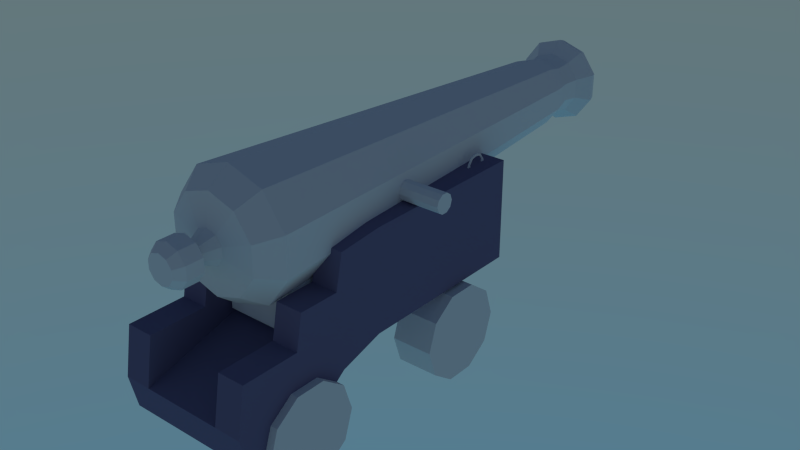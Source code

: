# Source: cannon.blend  (saved by Blender 2.74.0; exported with 4.5.12 LTS)
import bpy
from mathutils import Matrix  # noqa: F401  (used for matrix-valued properties, if any)

bpy.ops.wm.read_factory_settings(use_empty=True)
scene = bpy.context.scene
scene.name = 'Scene'

# ---- collections
col_collection_1 = bpy.data.collections.new('Collection 1'); scene.collection.children.link(col_collection_1)

# ---- materials (node trees are filled in below, after node groups)
mat_material = bpy.data.materials.new('Material')
mat_material.alpha_threshold = 0.0
mat_material.roughness = 0.5
mat_material.line_color = (0.0, 0.0, 0.0, 1.0)

# ---- material node trees
mat_material.use_nodes = True; mat_material.node_tree.nodes.clear()
_N = mat_material.node_tree.nodes; _L = mat_material.node_tree.links
n0 = _N.new('ShaderNodeOutputMaterial'); n0.name = 'Material Output'; n0.location = (300, 300)
n1 = _N.new('ShaderNodeBsdfDiffuse'); n1.name = 'Diffuse BSDF'; n1.location = (10, 300)
n1.inputs[0].default_value = (0.1683, 0.1528, 0.2668, 1.0)
_L.new(n1.outputs[0], n0.inputs[0])
n0.is_active_output = True

# ---- world
world_world = bpy.data.worlds.new('World'); scene.world = world_world
world_world.use_nodes = True; world_world.node_tree.nodes.clear()
_N = world_world.node_tree.nodes; _L = world_world.node_tree.links
n0 = _N.new('ShaderNodeOutputWorld'); n0.name = 'World Output'; n0.location = (300, 300)
n1 = _N.new('ShaderNodeBackground'); n1.name = 'Background'; n1.location = (10, 300)
n2 = _N.new('ShaderNodeTexSky'); n2.name = 'Sky Texture'; n2.location = (-190, 300)
n2.sky_type = 'HOSEK_WILKIE'
n2.sun_elevation = 1.571
_L.new(n1.outputs[0], n0.inputs[0])
_L.new(n2.outputs[0], n1.inputs[0])
n0.is_active_output = True
world_world.color = (0.05088, 0.05088, 0.05088)
world_world.use_sun_shadow = False
world_world.sun_shadow_jitter_overblur = 0.0
world_world.cycles.sampling_method = 'MANUAL'
world_world.cycles.sample_map_resolution = 256

# ---- meshes
me_cylinder_002 = bpy.data.meshes.new('Cylinder.002')
me_cylinder_002.from_pydata([(5.109e-09, 1.0, -0.867), (-5.109e-09, 1.0, 0.867), (0.5878, 0.809, -0.867), (0.5878, 0.809, 0.867), (0.9511, 0.309, -0.867), (0.9511, 0.309, 0.867), (0.9511, -0.309, -0.867), (0.9511, -0.309, 0.867), (0.5878, -0.809, -0.867), (0.5878, -0.809, 0.867), (-8.231e-08, -1.0, -0.867), (-9.253e-08, -1.0, 0.867), (-0.5878, -0.809, -0.867), (-0.5878, -0.809, 0.867), (-0.9511, -0.309, -0.867), (-0.9511, -0.309, 0.867), (-0.9511, 0.309, -0.867), (-0.9511, 0.309, 0.867), (-0.5878, 0.809, -0.867), (-0.5878, 0.809, 0.867)], [], [(0, 1, 3, 2), (2, 3, 5, 4), (4, 5, 7, 6), (6, 7, 9, 8), (8, 9, 11, 10), (10, 11, 13, 12), (12, 13, 15, 14), (14, 15, 17, 16), (3, 1, 19, 17, 15, 13, 11, 9, 7, 5), (18, 19, 1, 0), (16, 17, 19, 18), (0, 2, 4, 6, 8, 10, 12, 14, 16, 18)])
me_cylinder_002.use_remesh_preserve_volume = False
me_cylinder_002.use_remesh_preserve_attributes = False
me_cylinder_002.use_mirror_vertex_groups = False
me_cylinder_002.update()
me_cube_001 = bpy.data.meshes.new('Cube.001')
me_cube_001.from_pydata([(-1.0, -1.0, -1.0), (-1.0, -1.0, 0.2257), (-1.0, 1.0, -1.0), (-1.0, 1.0, 0.2257), (1.0, -1.0, -1.0), (1.0, -1.0, 0.2257), (1.0, 1.0, -1.0), (1.0, 1.0, 0.2257)], [], [(1, 3, 2, 0), (3, 7, 6, 2), (7, 5, 4, 6), (5, 1, 0, 4), (0, 2, 6, 4), (5, 7, 3, 1)])
me_cube_001.use_remesh_preserve_volume = False
me_cube_001.use_remesh_preserve_attributes = False
me_cube_001.use_mirror_vertex_groups = False
me_cube_001.update()
me_cylinder_001 = bpy.data.meshes.new('Cylinder.001')
me_cylinder_001.from_pydata([(-6.435e-07, 1.0, -9.523), (6.435e-07, 1.0, 9.523), (0.5878, 0.809, -9.523), (0.5878, 0.809, 9.523), (0.9511, 0.309, -9.523), (0.9511, 0.309, 9.523), (0.9511, -0.309, -9.523), (0.9511, -0.309, 9.523), (0.5878, -0.809, -9.523), (0.5878, -0.809, 9.523), (-7.309e-07, -1.0, -9.523), (5.56e-07, -1.0, 9.523), (-0.5878, -0.809, -9.523), (-0.5878, -0.809, 9.523), (-0.9511, -0.309, -9.523), (-0.9511, -0.309, 9.523), (-0.9511, 0.309, -9.523), (-0.9511, 0.309, 9.523), (-0.5878, 0.809, -9.523), (-0.5878, 0.809, 9.523)], [], [(0, 1, 3, 2), (2, 3, 5, 4), (4, 5, 7, 6), (6, 7, 9, 8), (8, 9, 11, 10), (10, 11, 13, 12), (12, 13, 15, 14), (14, 15, 17, 16), (3, 1, 19, 17, 15, 13, 11, 9, 7, 5), (18, 19, 1, 0), (16, 17, 19, 18), (0, 2, 4, 6, 8, 10, 12, 14, 16, 18)])
me_cylinder_001.use_remesh_preserve_volume = False
me_cylinder_001.use_remesh_preserve_attributes = False
me_cylinder_001.use_mirror_vertex_groups = False
me_cylinder_001.update()
me_circle = bpy.data.meshes.new('Circle')
me_circle.from_pydata([(-3.763, -0.04584, 1.89), (-3.667, -0.3142, 1.89), (-3.509, -0.5312, 1.89), (-3.254, -0.6141, 1.89), (-2.999, -0.5312, 1.89), (-2.841, -0.3142, 1.89), (-2.745, -0.04584, 1.89), (-3.535, -0.06719, 1.89), (-3.601, -0.2928, 1.89), (-3.469, -0.4753, 1.89), (-3.254, -0.5451, 1.89), (-3.04, -0.4753, 1.89), (-2.907, -0.2928, 1.89), (-2.974, -0.06719, 1.89)], [], [(6, 5, 12, 13), (5, 4, 11, 12), (4, 3, 10, 11), (3, 2, 9, 10), (2, 1, 8, 9), (1, 0, 7, 8)])
me_circle.use_remesh_preserve_volume = False
me_circle.use_remesh_preserve_attributes = False
me_circle.use_mirror_vertex_groups = False
me_circle.update()
me_cylinder = bpy.data.meshes.new('Cylinder')
me_cylinder.from_pydata([(4.055e-08, 0.928, -2.265), (5.361e-08, 0.523, 3.964), (0.5454, 0.7507, -2.265), (0.3074, 0.4231, 3.964), (0.8825, 0.2868, -2.265), (0.4974, 0.1616, 3.964), (0.8825, -0.2868, -2.265), (0.4974, -0.1616, 3.964), (0.5454, -0.7507, -2.265), (0.3074, -0.4231, 3.964), (-4.058e-08, -0.928, -2.265), (7.891e-09, -0.523, 3.964), (-0.5454, -0.7507, -2.265), (-0.3074, -0.4231, 3.964), (-0.8825, -0.2868, -2.265), (-0.4974, -0.1616, 3.964), (-0.8825, 0.2868, -2.265), (-0.4974, 0.1616, 3.964), (-0.5454, 0.7507, -2.265), (-0.3074, 0.4231, 3.964), (5.487e-08, 0.4339, 4.29), (0.2551, 0.351, 4.29), (0.4127, 0.1341, 4.29), (0.4127, -0.1341, 4.29), (0.2551, -0.3511, 4.29), (1.694e-08, -0.4339, 4.29), (-0.2551, -0.3511, 4.29), (-0.4127, -0.1341, 4.29), (-0.4127, 0.1341, 4.29), (-0.2551, 0.351, 4.29), (-7.715e-08, 0.651, 4.703), (0.3826, 0.5267, 4.703), (0.6191, 0.2012, 4.703), (0.6191, -0.2012, 4.703), (0.3826, -0.5267, 4.703), (-1.341e-07, -0.651, 4.703), (-0.3827, -0.5267, 4.703), (-0.6191, -0.2012, 4.703), (-0.6191, 0.2012, 4.703), (-0.3826, 0.5267, 4.703), (-2.181e-07, 0.6122, 4.816), (0.3598, 0.4953, 4.816), (0.5822, 0.1892, 4.816), (0.5822, -0.1892, 4.816), (0.3598, -0.4953, 4.816), (-2.717e-07, -0.6122, 4.816), (-0.3598, -0.4953, 4.816), (-0.5822, -0.1892, 4.816), (-0.5822, 0.1892, 4.816), (-0.3598, 0.4953, 4.816), (4.132e-08, 0.6889, -2.58), (0.4049, 0.5574, -2.58), (0.6552, 0.2129, -2.58), (0.6552, -0.2129, -2.58), (0.4049, -0.5574, -2.58), (-1.89e-08, -0.6889, -2.58), (-0.4049, -0.5574, -2.58), (-0.6552, -0.2129, -2.58), (-0.6552, 0.2129, -2.58), (-0.4049, 0.5574, -2.58), (4.32e-08, 0.2462, -2.649), (0.1447, 0.1992, -2.649), (0.2342, 0.07608, -2.649), (0.2342, -0.07608, -2.649), (0.1447, -0.1992, -2.649), (2.168e-08, -0.2462, -2.649), (-0.1447, -0.1992, -2.649), (-0.2342, -0.07608, -2.649), (-0.2342, 0.07608, -2.649), (-0.1447, 0.1992, -2.649), (4.362e-08, 0.1475, -2.855), (0.0867, 0.1193, -2.855), (0.1403, 0.04558, -2.855), (0.1403, -0.04558, -2.855), (0.0867, -0.1193, -2.855), (3.073e-08, -0.1475, -2.855), (-0.0867, -0.1193, -2.855), (-0.1403, -0.04558, -2.855), (-0.1403, 0.04558, -2.855), (-0.0867, 0.1193, -2.855), (4.44e-08, 0.3063, -2.963), (0.1801, 0.2478, -2.963), (0.2913, 0.09466, -2.963), (0.2913, -0.09466, -2.963), (0.1801, -0.2478, -2.963), (1.762e-08, -0.3063, -2.963), (-0.1801, -0.2478, -2.963), (-0.2913, -0.09466, -2.963), (-0.2913, 0.09466, -2.963), (-0.1801, 0.2478, -2.963), (4.44e-08, 0.3063, -3.222), (0.1801, 0.2478, -3.222), (0.2913, 0.09466, -3.222), (0.2913, -0.09466, -3.222), (0.1801, -0.2478, -3.222), (1.762e-08, -0.3063, -3.222), (-0.1801, -0.2478, -3.222), (-0.2913, -0.09466, -3.222), (-0.2913, 0.09466, -3.222), (-0.1801, 0.2478, -3.222), (4.52e-08, 0.2095, -3.345), (0.1231, 0.1695, -3.345), (0.1993, 0.06474, -3.345), (0.1993, -0.06474, -3.345), (0.1231, -0.1695, -3.345), (2.689e-08, -0.2095, -3.345), (-0.1231, -0.1695, -3.345), (-0.1993, -0.06474, -3.345), (-0.1993, 0.06474, -3.345), (-0.1231, 0.1695, -3.345), (-2.274e-07, 0.4217, 4.892), (0.2478, 0.3411, 4.892), (0.401, 0.1303, 4.892), (0.401, -0.1303, 4.892), (0.2478, -0.3411, 4.892), (-2.643e-07, -0.4217, 4.892), (-0.2478, -0.3411, 4.892), (-0.401, -0.1303, 4.892), (-0.401, 0.1303, 4.892), (-0.2478, 0.3411, 4.892), (3.649e-06, 0.4217, -2.221), (0.2478, 0.3411, -2.221), (0.401, 0.1303, -2.221), (0.401, -0.1303, -2.221), (0.2478, -0.3411, -2.221), (3.612e-06, -0.4217, -2.221), (-0.2478, -0.3411, -2.221), (-0.401, -0.1303, -2.221), (-0.401, 0.1303, -2.221), (-0.2478, 0.3411, -2.221), (-1.148e-08, 0.4734, 4.512), (-0.2783, 0.383, 4.512), (-0.4502, 0.1463, 4.512), (-0.4502, -0.1463, 4.512), (-0.2783, -0.383, 4.512), (-5.286e-08, -0.4734, 4.512), (0.2783, -0.383, 4.512), (0.4502, -0.1463, 4.512), (0.4502, 0.1463, 4.512), (0.2783, 0.383, 4.512)], [], [(0, 1, 3, 2), (2, 3, 5, 4), (4, 5, 7, 6), (6, 7, 9, 8), (8, 9, 11, 10), (10, 11, 13, 12), (12, 13, 15, 14), (14, 15, 17, 16), (1, 19, 29, 20), (18, 19, 1, 0), (16, 17, 19, 18), (18, 0, 50, 59), (130, 131, 39, 30), (19, 17, 28, 29), (17, 15, 27, 28), (15, 13, 26, 27), (13, 11, 25, 26), (11, 9, 24, 25), (9, 7, 23, 24), (7, 5, 22, 23), (5, 3, 21, 22), (3, 1, 20, 21), (30, 39, 49, 40), (131, 132, 38, 39), (132, 133, 37, 38), (133, 134, 36, 37), (134, 135, 35, 36), (135, 136, 34, 35), (136, 137, 33, 34), (137, 138, 32, 33), (138, 139, 31, 32), (139, 130, 30, 31), (40, 49, 119, 110), (39, 38, 48, 49), (38, 37, 47, 48), (37, 36, 46, 47), (36, 35, 45, 46), (35, 34, 44, 45), (34, 33, 43, 44), (33, 32, 42, 43), (32, 31, 41, 42), (31, 30, 40, 41), (59, 50, 60, 69), (16, 18, 59, 58), (14, 16, 58, 57), (12, 14, 57, 56), (10, 12, 56, 55), (8, 10, 55, 54), (6, 8, 54, 53), (4, 6, 53, 52), (2, 4, 52, 51), (0, 2, 51, 50), (69, 60, 70, 79), (58, 59, 69, 68), (57, 58, 68, 67), (56, 57, 67, 66), (55, 56, 66, 65), (54, 55, 65, 64), (53, 54, 64, 63), (52, 53, 63, 62), (51, 52, 62, 61), (50, 51, 61, 60), (79, 70, 80, 89), (68, 69, 79, 78), (67, 68, 78, 77), (66, 67, 77, 76), (65, 66, 76, 75), (64, 65, 75, 74), (63, 64, 74, 73), (62, 63, 73, 72), (61, 62, 72, 71), (60, 61, 71, 70), (89, 80, 90, 99), (78, 79, 89, 88), (77, 78, 88, 87), (76, 77, 87, 86), (75, 76, 86, 85), (74, 75, 85, 84), (73, 74, 84, 83), (72, 73, 83, 82), (71, 72, 82, 81), (70, 71, 81, 80), (99, 90, 100, 109), (88, 89, 99, 98), (87, 88, 98, 97), (86, 87, 97, 96), (85, 86, 96, 95), (84, 85, 95, 94), (83, 84, 94, 93), (82, 83, 93, 92), (81, 82, 92, 91), (80, 81, 91, 90), (100, 101, 102, 103, 104, 105, 106, 107, 108, 109), (98, 99, 109, 108), (97, 98, 108, 107), (96, 97, 107, 106), (95, 96, 106, 105), (94, 95, 105, 104), (93, 94, 104, 103), (92, 93, 103, 102), (91, 92, 102, 101), (90, 91, 101, 100), (110, 119, 129, 120), (49, 48, 118, 119), (48, 47, 117, 118), (47, 46, 116, 117), (46, 45, 115, 116), (45, 44, 114, 115), (44, 43, 113, 114), (43, 42, 112, 113), (42, 41, 111, 112), (41, 40, 110, 111), (121, 120, 129, 128, 127, 126, 125, 124, 123, 122), (119, 118, 128, 129), (118, 117, 127, 128), (117, 116, 126, 127), (116, 115, 125, 126), (115, 114, 124, 125), (114, 113, 123, 124), (113, 112, 122, 123), (112, 111, 121, 122), (111, 110, 120, 121), (21, 20, 130, 139), (22, 21, 139, 138), (23, 22, 138, 137), (24, 23, 137, 136), (25, 24, 136, 135), (26, 25, 135, 134), (27, 26, 134, 133), (28, 27, 133, 132), (29, 28, 132, 131), (20, 29, 131, 130)])
me_cylinder.use_remesh_preserve_volume = False
me_cylinder.use_remesh_preserve_attributes = False
me_cylinder.use_mirror_vertex_groups = False
me_cylinder.update()
me_cube = bpy.data.meshes.new('Cube')
me_cube.from_pydata([(1.0, 1.804, -0.8189), (1.0, -0.8302, -0.8189), (-1.0, -0.8302, -0.8189), (-1.0, 1.804, -0.8189), (1.0, 1.804, 0.6944), (1.0, -0.8189, 0.6944), (-1.0, -0.8189, 0.6944), (-1.0, 1.804, 0.6944), (1.0, -1.496, -1.019), (-1.0, -1.496, -1.019), (1.0, -1.484, 0.6302), (-1.0, -1.484, 0.6302), (-0.6, 1.804, 0.6944), (0.6, 1.804, 0.6944), (-0.6, -0.8302, -0.8189), (-0.6, -2.282, -0.3659), (0.6, -2.282, -0.3659), (-0.6, -2.186, -1.558), (0.6, -2.186, -1.558), (-0.6, -1.589, 0.1302), (0.6, -1.589, 0.1302), (0.6, -0.8302, -0.8189), (-0.6, 1.804, -0.8189), (0.6, 1.804, -0.8189), (-0.6, -1.484, 0.6302), (0.6, -1.484, 0.6302), (1.0, -1.589, 0.1302), (-0.6, -1.496, -1.019), (0.6, -1.496, -1.019), (-1.0, -1.589, 0.1302), (1.0, -2.186, -1.558), (-1.0, -2.186, -1.558), (-0.6, -0.8189, 0.6944), (1.0, -2.282, -0.3659), (1.0, -2.189, 0.1341), (0.6, -0.8189, 0.6944), (-1.0, -2.282, -0.3659), (-1.0, -2.189, 0.1341), (1.0, -3.147, -1.565), (-1.0, -3.147, -1.565), (1.0, -3.26, -1.065), (1.0, -3.142, -0.3615), (-1.0, -3.26, -1.065), (-1.0, -3.142, -0.3615), (0.6, -2.189, 0.1341), (-0.6, -2.189, 0.1341), (0.6, -3.147, -1.565), (-0.6, -3.147, -1.565), (0.6, -3.26, -1.065), (-0.6, -3.26, -1.065), (0.6, -3.142, -0.3615), (-0.6, -3.142, -0.3615), (0.6048, -0.9201, -0.365), (-0.5952, -0.9201, -0.365), (1.0, 1.804, -0.3649), (0.6, 1.804, -0.3649), (-1.0, 1.804, -0.4153), (-0.6, 1.804, -0.4153)], [(20, 19)], [(22, 3, 2, 14), (12, 32, 6, 7), (5, 10, 25, 35), (32, 24, 11, 6), (56, 57, 12, 7), (31, 39, 47, 17), (19, 29, 11, 24), (2, 9, 27, 14), (49, 53, 52, 48), (21, 28, 8, 1), (0, 23, 21, 1), (52, 53, 57, 55), (23, 0, 54, 55), (9, 31, 17, 27), (46, 47, 49, 48), (19, 45, 37, 29), (4, 54, 0, 1, 8, 30, 38, 40, 41, 33, 34, 26, 10, 5), (55, 54, 4, 13), (3, 56, 7, 6, 11, 29, 37, 36, 43, 42, 39, 31, 9, 2), (26, 20, 25, 10), (14, 27, 28, 21), (26, 34, 44, 20), (23, 22, 14, 21), (4, 5, 35, 13), (40, 48, 50, 41), (15, 51, 43, 36), (15, 36, 37, 45), (27, 17, 18, 28), (33, 16, 44, 34), (33, 41, 50, 16), (28, 18, 30, 8), (47, 39, 42, 49), (49, 42, 43, 51), (17, 47, 46, 18), (3, 22, 57, 56), (38, 46, 48, 40), (18, 46, 38, 30), (23, 55, 57, 22), (53, 49, 51, 15, 45, 19, 24, 32), (16, 50, 48, 52, 35, 25, 20, 44)])
me_cube.materials.append(mat_material)
me_cube.use_remesh_preserve_volume = False
me_cube.use_remesh_preserve_attributes = False
me_cube.use_mirror_vertex_groups = False
me_cube.update()

# ---- objects
ob_cylinder_005 = bpy.data.objects.new('Cylinder.005', me_cylinder_002)
ob_cylinder_004 = bpy.data.objects.new('Cylinder.004', me_cylinder_002)
ob_cylinder_003 = bpy.data.objects.new('Cylinder.003', me_cylinder_002)
ob_cylinder_002 = bpy.data.objects.new('Cylinder.002', me_cylinder_002)
ob_cube_001 = bpy.data.objects.new('Cube.001', me_cube_001)
ob_cylinder_001 = bpy.data.objects.new('Cylinder.001', me_cylinder_001)
ob_circle = bpy.data.objects.new('Circle', me_circle)
ob_cylinder = bpy.data.objects.new('Cylinder', me_cylinder)
ob_cube = bpy.data.objects.new('Cube', me_cube)

# ---- transforms, parenting, visibility, modifiers, constraints
ob_cylinder_005.location = (0.7949, 0.7837, -1.55)
ob_cylinder_005.rotation_euler = (-0.0, 1.571, 0.0)
ob_cylinder_005.scale = (0.708, 0.708, 0.3604)
ob_cylinder_005.lineart.crease_threshold = 0.0
ob_cylinder_004.location = (-0.8539, 0.7837, -1.55)
ob_cylinder_004.rotation_euler = (-0.0, 1.571, 0.0)
ob_cylinder_004.scale = (0.708, 0.708, 0.3604)
ob_cylinder_004.lineart.crease_threshold = 0.0
ob_cylinder_003.location = (-0.8539, -2.194, -1.55)
ob_cylinder_003.rotation_euler = (-0.0, 1.571, 0.0)
ob_cylinder_003.scale = (0.708, 0.708, 0.3604)
ob_cylinder_003.lineart.crease_threshold = 0.0
ob_cylinder_002.location = (0.7949, -2.194, -1.55)
ob_cylinder_002.rotation_euler = (-0.0, 1.571, 0.0)
ob_cylinder_002.scale = (0.708, 0.708, 0.3604)
ob_cylinder_002.lineart.crease_threshold = 0.0
ob_cube_001.location = (0.0, -1.343, 0.0)
ob_cube_001.scale = (0.5731, 0.5731, 0.5731)
ob_cube_001.lineart.crease_threshold = 0.0
_m = ob_cube_001.modifiers.new('Bevel', 'BEVEL')
_m.limit_method = 'NONE'
_m.spread = 0.0
ob_cylinder_001.location = (0.0, 0.0, 0.8227)
ob_cylinder_001.rotation_euler = (-0.0, 1.571, 0.0)
ob_cylinder_001.scale = (0.1439, 0.1439, 0.1439)
ob_cylinder_001.lineart.crease_threshold = 0.0
ob_circle.location = (0.0338, 0.171, 0.6091)
ob_circle.rotation_euler = (-1.571, -7.161e-15, -1.571)
ob_circle.scale = (0.3916, 0.3916, 0.3916)
ob_circle.lineart.crease_threshold = 0.0
_m = ob_circle.modifiers.new('Mirror', 'MIRROR')
_m.use_axis = (True, False, True)
_m = ob_circle.modifiers.new('Solidify', 'SOLIDIFY')
_m.thickness = 0.05
_m.nonmanifold_thickness_mode = 'FIXED'
_m.nonmanifold_merge_threshold = 0.0003
ob_cylinder.location = (0.0, 0.009664, 0.8331)
ob_cylinder.rotation_euler = (-1.571, -2.22e-16, 2.22e-16)
ob_cylinder.lineart.crease_threshold = 0.0
ob_cube.location = (0.0, 0.0, 0.0)
ob_cube.lock_rotations_4d = False
ob_cube.empty_display_type = 'ARROWS'
ob_cube.lineart.crease_threshold = 0.0

# ---- collection membership
col_collection_1.objects.link(ob_cylinder_005)
col_collection_1.objects.link(ob_cylinder_004)
col_collection_1.objects.link(ob_cylinder_003)
col_collection_1.objects.link(ob_cylinder_002)
col_collection_1.objects.link(ob_cube_001)
col_collection_1.objects.link(ob_cylinder_001)
col_collection_1.objects.link(ob_circle)
col_collection_1.objects.link(ob_cylinder)
col_collection_1.objects.link(ob_cube)

# ---- scene / render settings (as saved in the file)
scene.frame_start = 1; scene.frame_end = 250; scene.frame_set(1)
scene.render.engine = 'CYCLES'
scene.render.resolution_percentage = 50
scene.render.fps = 60
scene.render.dither_intensity = 0.0
scene.render.use_border = True
scene.cycles.feature_set = 'EXPERIMENTAL'
scene.cycles.use_denoising = False
scene.cycles.samples = 10
scene.cycles.sampling_pattern = 'TABULATED_SOBOL'
scene.cycles.light_sampling_threshold = 0.0
scene.cycles.use_adaptive_sampling = False
scene.cycles.use_light_tree = False
scene.cycles.blur_glossy = 0.0
scene.cycles.pixel_filter_type = 'GAUSSIAN'
scene.cycles.sample_clamp_indirect = 0.0
scene.view_settings.view_transform = 'Standard'
bpy.context.view_layer.update()

# ---- added for rendering (the .blend has no active camera): camera
cam_auto = bpy.data.cameras.new('AutoCamera')
cam_auto.lens = 50.0
cam_auto.sensor_width = 36.0
cam_auto.clip_end = 1000.0
ob_auto_camera = bpy.data.objects.new('AutoCamera', cam_auto)
scene.collection.objects.link(ob_auto_camera)
ob_auto_camera.location = (8.83755, -9.82211, 6.8391)
ob_auto_camera.rotation_euler = (1.09748, -7.21219e-08, 0.694738)
scene.camera = ob_auto_camera
bpy.context.view_layer.update()
